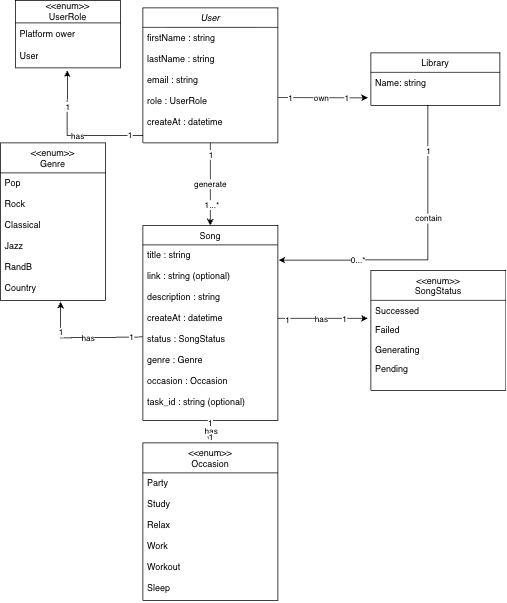

The diagram above was exported from draw.io. Its source (the exported page's mxGraphModel, read from the mxfile embedded in the PNG):
<mxGraphModel dx="1290" dy="850" grid="1" gridSize="10" guides="1" tooltips="1" connect="1" arrows="1" fold="1" page="1" pageScale="1" pageWidth="827" pageHeight="1169" math="0" shadow="0">
  <root>
    <mxCell id="WIyWlLk6GJQsqaUBKTNV-0" />
    <mxCell id="WIyWlLk6GJQsqaUBKTNV-1" parent="WIyWlLk6GJQsqaUBKTNV-0" />
    <mxCell id="zkfFHV4jXpPFQw0GAbJ--0" parent="WIyWlLk6GJQsqaUBKTNV-1" style="swimlane;fontStyle=2;align=center;verticalAlign=top;childLayout=stackLayout;horizontal=1;startSize=26;horizontalStack=0;resizeParent=1;resizeLast=0;collapsible=1;marginBottom=0;rounded=0;shadow=0;strokeWidth=1;" value="User" vertex="1">
      <mxGeometry height="180" width="180" x="220" y="40" as="geometry">
        <mxRectangle height="26" width="160" x="230" y="140" as="alternateBounds" />
      </mxGeometry>
    </mxCell>
    <mxCell id="zkfFHV4jXpPFQw0GAbJ--2" parent="zkfFHV4jXpPFQw0GAbJ--0" style="text;align=left;verticalAlign=top;spacingLeft=4;spacingRight=4;overflow=hidden;rotatable=0;points=[[0,0.5],[1,0.5]];portConstraint=eastwest;rounded=0;shadow=0;html=0;" value="firstName : string&#10;&#10;lastName : string&#10;&#10;email : string&#10;&#10;role : UserRole&#10;&#10;createAt : datetime" vertex="1">
      <mxGeometry height="154" width="180" y="26" as="geometry" />
    </mxCell>
    <mxCell id="zkfFHV4jXpPFQw0GAbJ--17" parent="WIyWlLk6GJQsqaUBKTNV-1" style="swimlane;fontStyle=0;align=center;verticalAlign=top;childLayout=stackLayout;horizontal=1;startSize=26;horizontalStack=0;resizeParent=1;resizeLast=0;collapsible=1;marginBottom=0;rounded=0;shadow=0;strokeWidth=1;" value="Library" vertex="1">
      <mxGeometry height="70" width="172" x="524" y="100" as="geometry">
        <mxRectangle height="26" width="160" x="550" y="140" as="alternateBounds" />
      </mxGeometry>
    </mxCell>
    <mxCell id="b-c4k8M_b4rG5jiyeL4r-4" parent="zkfFHV4jXpPFQw0GAbJ--17" style="text;align=left;verticalAlign=top;spacingLeft=4;spacingRight=4;overflow=hidden;rotatable=0;points=[[0,0.5],[1,0.5]];portConstraint=eastwest;rounded=0;shadow=0;html=0;" value="Name: string" vertex="1">
      <mxGeometry height="24" width="172" y="26" as="geometry" />
    </mxCell>
    <mxCell id="q27ztLWdgpDu-JPWWIlB-7" parent="WIyWlLk6GJQsqaUBKTNV-1" style="swimlane;fontStyle=0;align=center;verticalAlign=top;childLayout=stackLayout;horizontal=1;startSize=26;horizontalStack=0;resizeParent=1;resizeLast=0;collapsible=1;marginBottom=0;rounded=0;shadow=0;strokeWidth=1;" value="Song" vertex="1">
      <mxGeometry height="260" width="180" x="220" y="330" as="geometry">
        <mxRectangle height="26" width="160" x="550" y="140" as="alternateBounds" />
      </mxGeometry>
    </mxCell>
    <mxCell id="q27ztLWdgpDu-JPWWIlB-8" parent="q27ztLWdgpDu-JPWWIlB-7" style="text;align=left;verticalAlign=top;spacingLeft=4;spacingRight=4;overflow=hidden;rotatable=0;points=[[0,0.5],[1,0.5]];portConstraint=eastwest;" value="title : string&#10;&#10;link : string (optional)&#10;&#10;description : string&#10;&#10;createAt : datetime&#10;&#10;status : SongStatus&#10;&#10;genre : Genre&#10;&#10;occasion : Occasion&#10;&#10;task_id : string (optional)" vertex="1">
      <mxGeometry height="234" width="180" y="26" as="geometry" />
    </mxCell>
    <mxCell id="q27ztLWdgpDu-JPWWIlB-14" edge="1" parent="WIyWlLk6GJQsqaUBKTNV-1" style="endArrow=classic;html=1;rounded=0;exitX=1.004;exitY=0.607;exitDx=0;exitDy=0;exitPerimeter=0;" value="">
      <mxGeometry height="50" relative="1" width="50" as="geometry">
        <mxPoint x="400.7199999999998" y="159.47799999999995" as="sourcePoint" />
        <mxPoint x="520" y="160" as="targetPoint" />
      </mxGeometry>
    </mxCell>
    <mxCell id="q27ztLWdgpDu-JPWWIlB-15" connectable="0" parent="q27ztLWdgpDu-JPWWIlB-14" style="edgeLabel;html=1;align=center;verticalAlign=middle;resizable=0;points=[];" value="1" vertex="1">
      <mxGeometry relative="1" x="-0.7407" as="geometry">
        <mxPoint as="offset" />
      </mxGeometry>
    </mxCell>
    <mxCell id="q27ztLWdgpDu-JPWWIlB-16" connectable="0" parent="q27ztLWdgpDu-JPWWIlB-14" style="edgeLabel;html=1;align=center;verticalAlign=middle;resizable=0;points=[];" value="1" vertex="1">
      <mxGeometry relative="1" x="0.5037" y="1" as="geometry">
        <mxPoint as="offset" />
      </mxGeometry>
    </mxCell>
    <mxCell id="q27ztLWdgpDu-JPWWIlB-17" connectable="0" parent="q27ztLWdgpDu-JPWWIlB-14" style="edgeLabel;html=1;align=center;verticalAlign=middle;resizable=0;points=[];" value="own" vertex="1">
      <mxGeometry relative="1" x="-0.0593" as="geometry">
        <mxPoint as="offset" />
      </mxGeometry>
    </mxCell>
    <mxCell id="q27ztLWdgpDu-JPWWIlB-21" edge="1" parent="WIyWlLk6GJQsqaUBKTNV-1" source="zkfFHV4jXpPFQw0GAbJ--0" style="endArrow=classic;html=1;rounded=0;exitX=0.5;exitY=1;exitDx=0;exitDy=0;entryX=0.5;entryY=0;entryDx=0;entryDy=0;" target="q27ztLWdgpDu-JPWWIlB-7" value="">
      <mxGeometry height="50" relative="1" width="50" as="geometry">
        <mxPoint x="450" y="320" as="sourcePoint" />
        <mxPoint x="500" y="270" as="targetPoint" />
      </mxGeometry>
    </mxCell>
    <mxCell id="b-c4k8M_b4rG5jiyeL4r-0" connectable="0" parent="q27ztLWdgpDu-JPWWIlB-21" style="edgeLabel;html=1;align=center;verticalAlign=middle;resizable=0;points=[];" value="generate" vertex="1">
      <mxGeometry relative="1" x="-0.0084" y="-1" as="geometry">
        <mxPoint y="-1" as="offset" />
      </mxGeometry>
    </mxCell>
    <mxCell id="b-c4k8M_b4rG5jiyeL4r-1" connectable="0" parent="q27ztLWdgpDu-JPWWIlB-21" style="edgeLabel;html=1;align=center;verticalAlign=middle;resizable=0;points=[];" value="1...*" vertex="1">
      <mxGeometry relative="1" x="0.4751" y="1" as="geometry">
        <mxPoint as="offset" />
      </mxGeometry>
    </mxCell>
    <mxCell id="b-c4k8M_b4rG5jiyeL4r-2" connectable="0" parent="q27ztLWdgpDu-JPWWIlB-21" style="edgeLabel;html=1;align=center;verticalAlign=middle;resizable=0;points=[];" value="1" vertex="1">
      <mxGeometry relative="1" x="-0.7137" as="geometry">
        <mxPoint as="offset" />
      </mxGeometry>
    </mxCell>
    <mxCell id="q27ztLWdgpDu-JPWWIlB-30" parent="WIyWlLk6GJQsqaUBKTNV-1" style="swimlane;fontStyle=0;childLayout=stackLayout;horizontal=1;startSize=30;horizontalStack=0;resizeParent=1;resizeParentMax=0;resizeLast=0;collapsible=1;marginBottom=0;whiteSpace=wrap;html=1;" value="&lt;div&gt;&amp;lt;&amp;lt;enum&amp;gt;&amp;gt;&lt;/div&gt;UserRole" vertex="1">
      <mxGeometry height="90" width="140" x="50" y="30" as="geometry" />
    </mxCell>
    <mxCell id="q27ztLWdgpDu-JPWWIlB-31" parent="q27ztLWdgpDu-JPWWIlB-30" style="text;strokeColor=none;fillColor=none;align=left;verticalAlign=middle;spacingLeft=4;spacingRight=4;overflow=hidden;points=[[0,0.5],[1,0.5]];portConstraint=eastwest;rotatable=0;whiteSpace=wrap;html=1;" value="Platform ower" vertex="1">
      <mxGeometry height="30" width="140" y="30" as="geometry" />
    </mxCell>
    <mxCell id="q27ztLWdgpDu-JPWWIlB-32" parent="q27ztLWdgpDu-JPWWIlB-30" style="text;strokeColor=none;fillColor=none;align=left;verticalAlign=middle;spacingLeft=4;spacingRight=4;overflow=hidden;points=[[0,0.5],[1,0.5]];portConstraint=eastwest;rotatable=0;whiteSpace=wrap;html=1;" value="User" vertex="1">
      <mxGeometry height="30" width="140" y="60" as="geometry" />
    </mxCell>
    <mxCell id="q27ztLWdgpDu-JPWWIlB-39" edge="1" parent="WIyWlLk6GJQsqaUBKTNV-1" style="endArrow=classic;html=1;rounded=0;" value="">
      <mxGeometry height="50" relative="1" width="50" as="geometry">
        <mxPoint x="400" y="454" as="sourcePoint" />
        <mxPoint x="520" y="454" as="targetPoint" />
      </mxGeometry>
    </mxCell>
    <mxCell id="q27ztLWdgpDu-JPWWIlB-40" connectable="0" parent="q27ztLWdgpDu-JPWWIlB-39" style="edgeLabel;html=1;align=center;verticalAlign=middle;resizable=0;points=[];" value="has" vertex="1">
      <mxGeometry relative="1" x="-0.0658" as="geometry">
        <mxPoint as="offset" />
      </mxGeometry>
    </mxCell>
    <mxCell id="q27ztLWdgpDu-JPWWIlB-41" connectable="0" parent="q27ztLWdgpDu-JPWWIlB-39" style="edgeLabel;html=1;align=center;verticalAlign=middle;resizable=0;points=[];" value="1" vertex="1">
      <mxGeometry relative="1" x="-0.8064" y="-1" as="geometry">
        <mxPoint as="offset" />
      </mxGeometry>
    </mxCell>
    <mxCell id="q27ztLWdgpDu-JPWWIlB-42" connectable="0" parent="q27ztLWdgpDu-JPWWIlB-39" style="edgeLabel;html=1;align=center;verticalAlign=middle;resizable=0;points=[];" value="1" vertex="1">
      <mxGeometry relative="1" x="0.4832" as="geometry">
        <mxPoint as="offset" />
      </mxGeometry>
    </mxCell>
    <mxCell id="q27ztLWdgpDu-JPWWIlB-43" edge="1" parent="WIyWlLk6GJQsqaUBKTNV-1" style="endArrow=classic;html=1;rounded=0;entryX=0.495;entryY=1.109;entryDx=0;entryDy=0;entryPerimeter=0;" target="q27ztLWdgpDu-JPWWIlB-32" value="">
      <mxGeometry height="50" relative="1" width="50" as="geometry">
        <Array as="points">
          <mxPoint x="119" y="210" />
        </Array>
        <mxPoint x="220" y="210" as="sourcePoint" />
        <mxPoint x="312" y="582" as="targetPoint" />
      </mxGeometry>
    </mxCell>
    <mxCell id="q27ztLWdgpDu-JPWWIlB-44" connectable="0" parent="q27ztLWdgpDu-JPWWIlB-43" style="edgeLabel;html=1;align=center;verticalAlign=middle;resizable=0;points=[];" value="has" vertex="1">
      <mxGeometry relative="1" x="-0.0658" as="geometry">
        <mxPoint as="offset" />
      </mxGeometry>
    </mxCell>
    <mxCell id="q27ztLWdgpDu-JPWWIlB-45" connectable="0" parent="q27ztLWdgpDu-JPWWIlB-43" style="edgeLabel;html=1;align=center;verticalAlign=middle;resizable=0;points=[];" value="1" vertex="1">
      <mxGeometry relative="1" x="-0.8064" y="-1" as="geometry">
        <mxPoint as="offset" />
      </mxGeometry>
    </mxCell>
    <mxCell id="q27ztLWdgpDu-JPWWIlB-46" connectable="0" parent="q27ztLWdgpDu-JPWWIlB-43" style="edgeLabel;html=1;align=center;verticalAlign=middle;resizable=0;points=[];" value="1" vertex="1">
      <mxGeometry relative="1" x="0.4832" as="geometry">
        <mxPoint as="offset" />
      </mxGeometry>
    </mxCell>
    <mxCell id="q27ztLWdgpDu-JPWWIlB-47" edge="1" parent="WIyWlLk6GJQsqaUBKTNV-1" style="endArrow=classic;html=1;rounded=0;exitX=-0.004;exitY=0.032;exitDx=0;exitDy=0;exitPerimeter=0;entryX=0.574;entryY=1.011;entryDx=0;entryDy=0;entryPerimeter=0;" target="LbhbGlBXVgI0DDQg4PWD-18" value="">
      <mxGeometry height="50" relative="1" width="50" as="geometry">
        <Array as="points">
          <mxPoint x="110" y="480" />
        </Array>
        <mxPoint x="219.2800000000002" y="478.76800000000003" as="sourcePoint" />
        <mxPoint x="110" y="410" as="targetPoint" />
      </mxGeometry>
    </mxCell>
    <mxCell id="q27ztLWdgpDu-JPWWIlB-48" connectable="0" parent="q27ztLWdgpDu-JPWWIlB-47" style="edgeLabel;html=1;align=center;verticalAlign=middle;resizable=0;points=[];" value="has" vertex="1">
      <mxGeometry relative="1" x="-0.0658" as="geometry">
        <mxPoint as="offset" />
      </mxGeometry>
    </mxCell>
    <mxCell id="q27ztLWdgpDu-JPWWIlB-49" connectable="0" parent="q27ztLWdgpDu-JPWWIlB-47" style="edgeLabel;html=1;align=center;verticalAlign=middle;resizable=0;points=[];" value="1" vertex="1">
      <mxGeometry relative="1" x="-0.8064" y="-1" as="geometry">
        <mxPoint as="offset" />
      </mxGeometry>
    </mxCell>
    <mxCell id="q27ztLWdgpDu-JPWWIlB-50" connectable="0" parent="q27ztLWdgpDu-JPWWIlB-47" style="edgeLabel;html=1;align=center;verticalAlign=middle;resizable=0;points=[];" value="1" vertex="1">
      <mxGeometry relative="1" x="0.4832" as="geometry">
        <mxPoint as="offset" />
      </mxGeometry>
    </mxCell>
    <mxCell id="b-c4k8M_b4rG5jiyeL4r-15" edge="1" parent="WIyWlLk6GJQsqaUBKTNV-1" source="q27ztLWdgpDu-JPWWIlB-7" style="endArrow=classic;html=1;rounded=0;entryX=0.5;entryY=0;entryDx=0;entryDy=0;exitX=0.5;exitY=1;exitDx=0;exitDy=0;" value="">
      <mxGeometry height="50" relative="1" width="50" as="geometry">
        <mxPoint x="300" y="540" as="sourcePoint" />
        <mxPoint x="310" y="620" as="targetPoint" />
      </mxGeometry>
    </mxCell>
    <mxCell id="b-c4k8M_b4rG5jiyeL4r-16" connectable="0" parent="b-c4k8M_b4rG5jiyeL4r-15" style="edgeLabel;html=1;align=center;verticalAlign=middle;resizable=0;points=[];" value="has" vertex="1">
      <mxGeometry relative="1" x="-0.0658" as="geometry">
        <mxPoint as="offset" />
      </mxGeometry>
    </mxCell>
    <mxCell id="b-c4k8M_b4rG5jiyeL4r-17" connectable="0" parent="b-c4k8M_b4rG5jiyeL4r-15" style="edgeLabel;html=1;align=center;verticalAlign=middle;resizable=0;points=[];" value="1" vertex="1">
      <mxGeometry relative="1" x="-0.8064" y="-1" as="geometry">
        <mxPoint as="offset" />
      </mxGeometry>
    </mxCell>
    <mxCell id="b-c4k8M_b4rG5jiyeL4r-18" connectable="0" parent="b-c4k8M_b4rG5jiyeL4r-15" style="edgeLabel;html=1;align=center;verticalAlign=middle;resizable=0;points=[];" value="1" vertex="1">
      <mxGeometry relative="1" x="0.4832" as="geometry">
        <mxPoint as="offset" />
      </mxGeometry>
    </mxCell>
    <mxCell id="b-c4k8M_b4rG5jiyeL4r-27" edge="1" parent="WIyWlLk6GJQsqaUBKTNV-1" style="endArrow=classic;html=1;rounded=0;entryX=1.004;entryY=0.087;entryDx=0;entryDy=0;entryPerimeter=0;" target="q27ztLWdgpDu-JPWWIlB-8" value="">
      <mxGeometry height="50" relative="1" width="50" as="geometry">
        <Array as="points">
          <mxPoint x="600" y="376" />
        </Array>
        <mxPoint x="600" y="170" as="sourcePoint" />
        <mxPoint x="470" y="280" as="targetPoint" />
      </mxGeometry>
    </mxCell>
    <mxCell id="b-c4k8M_b4rG5jiyeL4r-28" connectable="0" parent="b-c4k8M_b4rG5jiyeL4r-27" style="edgeLabel;html=1;align=center;verticalAlign=middle;resizable=0;points=[];" value="0...*" vertex="1">
      <mxGeometry relative="1" x="0.483" y="-1" as="geometry">
        <mxPoint as="offset" />
      </mxGeometry>
    </mxCell>
    <mxCell id="b-c4k8M_b4rG5jiyeL4r-29" connectable="0" parent="b-c4k8M_b4rG5jiyeL4r-27" style="edgeLabel;html=1;align=center;verticalAlign=middle;resizable=0;points=[];" value="1" vertex="1">
      <mxGeometry relative="1" x="-0.7041" as="geometry">
        <mxPoint as="offset" />
      </mxGeometry>
    </mxCell>
    <mxCell id="b-c4k8M_b4rG5jiyeL4r-30" connectable="0" parent="b-c4k8M_b4rG5jiyeL4r-27" style="edgeLabel;html=1;align=center;verticalAlign=middle;resizable=0;points=[];" value="contain" vertex="1">
      <mxGeometry relative="1" x="-0.2561" as="geometry">
        <mxPoint as="offset" />
      </mxGeometry>
    </mxCell>
    <mxCell id="LbhbGlBXVgI0DDQg4PWD-0" parent="WIyWlLk6GJQsqaUBKTNV-1" style="swimlane;fontStyle=0;align=center;verticalAlign=top;childLayout=stackLayout;horizontal=1;startSize=40;horizontalStack=0;resizeParent=1;resizeLast=0;collapsible=1;marginBottom=0;rounded=0;shadow=0;strokeWidth=1;" value="&lt;&lt;enum&gt;&gt;&#10;SongStatus" vertex="1">
      <mxGeometry height="160" width="180" x="524" y="390" as="geometry">
        <mxRectangle height="26" width="160" x="550" y="140" as="alternateBounds" />
      </mxGeometry>
    </mxCell>
    <mxCell id="LbhbGlBXVgI0DDQg4PWD-2" parent="LbhbGlBXVgI0DDQg4PWD-0" style="text;align=left;verticalAlign=top;spacingLeft=4;spacingRight=4;overflow=hidden;rotatable=0;points=[[0,0.5],[1,0.5]];portConstraint=eastwest;rounded=0;shadow=0;html=0;" value="Successed" vertex="1">
      <mxGeometry height="26" width="180" y="40" as="geometry" />
    </mxCell>
    <mxCell id="LbhbGlBXVgI0DDQg4PWD-3" parent="LbhbGlBXVgI0DDQg4PWD-0" style="text;align=left;verticalAlign=top;spacingLeft=4;spacingRight=4;overflow=hidden;rotatable=0;points=[[0,0.5],[1,0.5]];portConstraint=eastwest;rounded=0;shadow=0;html=0;" value="Failed" vertex="1">
      <mxGeometry height="26" width="180" y="66" as="geometry" />
    </mxCell>
    <mxCell id="LbhbGlBXVgI0DDQg4PWD-1" parent="LbhbGlBXVgI0DDQg4PWD-0" style="text;align=left;verticalAlign=top;spacingLeft=4;spacingRight=4;overflow=hidden;rotatable=0;points=[[0,0.5],[1,0.5]];portConstraint=eastwest;" value="Generating" vertex="1">
      <mxGeometry height="26" width="180" y="92" as="geometry" />
    </mxCell>
    <mxCell id="LbhbGlBXVgI0DDQg4PWD-8" parent="LbhbGlBXVgI0DDQg4PWD-0" style="text;align=left;verticalAlign=top;spacingLeft=4;spacingRight=4;overflow=hidden;rotatable=0;points=[[0,0.5],[1,0.5]];portConstraint=eastwest;" value="Pending&#10;" vertex="1">
      <mxGeometry height="26" width="180" y="118" as="geometry" />
    </mxCell>
    <mxCell id="LbhbGlBXVgI0DDQg4PWD-9" parent="WIyWlLk6GJQsqaUBKTNV-1" style="swimlane;fontStyle=0;align=center;verticalAlign=top;childLayout=stackLayout;horizontal=1;startSize=40;horizontalStack=0;resizeParent=1;resizeLast=0;collapsible=1;marginBottom=0;rounded=0;shadow=0;strokeWidth=1;" value="&lt;&lt;enum&gt;&gt;&#10;Occasion" vertex="1">
      <mxGeometry height="210" width="180" x="220" y="620" as="geometry">
        <mxRectangle height="26" width="160" x="550" y="140" as="alternateBounds" />
      </mxGeometry>
    </mxCell>
    <mxCell id="LbhbGlBXVgI0DDQg4PWD-10" parent="LbhbGlBXVgI0DDQg4PWD-9" style="text;align=left;verticalAlign=top;spacingLeft=4;spacingRight=4;overflow=hidden;rotatable=0;points=[[0,0.5],[1,0.5]];portConstraint=eastwest;rounded=0;shadow=0;html=0;" value="Party&#10;&#10;Study&#10;&#10;Relax&#10;&#10;Work&#10;&#10;Workout&#10;&#10;Sleep" vertex="1">
      <mxGeometry height="170" width="180" y="40" as="geometry" />
    </mxCell>
    <mxCell id="LbhbGlBXVgI0DDQg4PWD-17" parent="WIyWlLk6GJQsqaUBKTNV-1" style="swimlane;fontStyle=0;align=center;verticalAlign=top;childLayout=stackLayout;horizontal=1;startSize=40;horizontalStack=0;resizeParent=1;resizeLast=0;collapsible=1;marginBottom=0;rounded=0;shadow=0;strokeWidth=1;" value="&lt;&lt;enum&gt;&gt;&#10;Genre" vertex="1">
      <mxGeometry height="210" width="140" x="30" y="220" as="geometry">
        <mxRectangle height="26" width="160" x="550" y="140" as="alternateBounds" />
      </mxGeometry>
    </mxCell>
    <mxCell id="LbhbGlBXVgI0DDQg4PWD-18" parent="LbhbGlBXVgI0DDQg4PWD-17" style="text;align=left;verticalAlign=top;spacingLeft=4;spacingRight=4;overflow=hidden;rotatable=0;points=[[0,0.5],[1,0.5]];portConstraint=eastwest;rounded=0;shadow=0;html=0;" value="Pop&#10;&#10;Rock&#10;&#10;Classical&#10;&#10;Jazz&#10;&#10;RandB&#10;&#10;Country&#10;&#10;" vertex="1">
      <mxGeometry height="170" width="140" y="40" as="geometry" />
    </mxCell>
  </root>
</mxGraphModel>